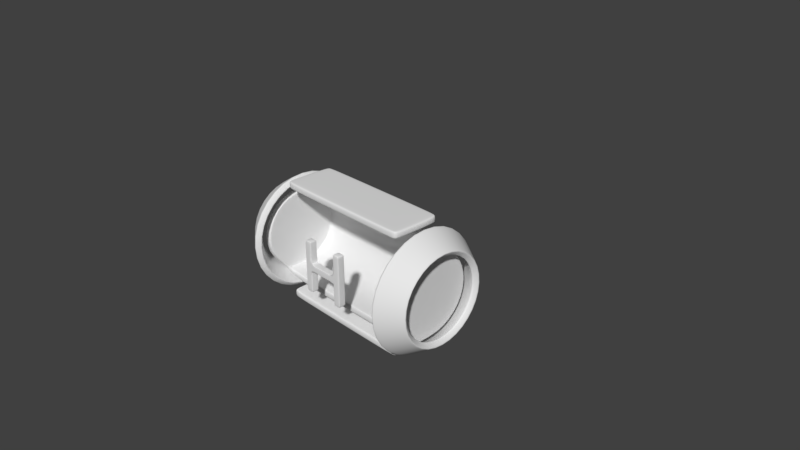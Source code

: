 # Source: HomingPowerup.blend  (saved by Blender 2.79.0; exported with 4.5.12 LTS)
import bpy
from mathutils import Matrix  # noqa: F401  (used for matrix-valued properties, if any)

bpy.ops.wm.read_factory_settings(use_empty=True)
scene = bpy.context.scene
scene.name = 'Scene'

# ---- collections
col_collection_1 = bpy.data.collections.new('Collection 1'); scene.collection.children.link(col_collection_1)

# ---- materials (node trees are filled in below, after node groups)
mat_material = bpy.data.materials.new('Material')
mat_material.alpha_threshold = 0.0
mat_material.use_transparent_shadow = False
mat_material.roughness = 0.5
mat_material.line_color = (0.0, 0.0, 0.0, 1.0)

# ---- material node trees

# ---- world
world_world = bpy.data.worlds.new('World'); scene.world = world_world
world_world.color = (0.05088, 0.05088, 0.05088)
world_world.use_sun_shadow = False
world_world.sun_shadow_jitter_overblur = 0.0
world_world.cycles.sampling_method = 'MANUAL'

# ---- cameras
cam_camera = bpy.data.cameras.new('Camera')
cam_camera.clip_end = 100.0
cam_camera.lens = 35.0
cam_camera.sensor_width = 32.0
cam_camera.sensor_height = 18.0
cam_camera.ortho_scale = 7.314
cam_camera.dof.focus_distance = 0.0
cam_camera.dof.aperture_fstop = 128.0

# ---- meshes
me_cube = bpy.data.meshes.new('Cube')
me_cube.from_pydata([(1.468, 0.5046, -0.2645), (1.468, 0.1337, -0.6354), (0.0, 0.2097, -0.8617), (1.468, -0.3909, -0.6354), (0.0, -0.4972, -0.8617), (1.468, -0.7618, -0.2645), (1.468, -0.7618, 0.2601), (1.468, -0.3909, 0.631), (0.0, -0.4972, 0.8448), (1.468, 0.1337, 0.631), (0.0, 0.2097, 0.8448), (1.468, 0.5046, 0.2601), (1.025, 0.2098, -0.862), (1.025, -0.4973, -0.862), (1.025, -0.4973, 0.845), (1.025, 0.2098, 0.845), (1.14, 0.7097, -0.362), (1.14, 0.2098, -0.862), (1.14, -0.4973, -0.862), (1.14, -0.9973, -0.362), (1.14, -0.9973, 0.345), (1.14, -0.4973, 0.845), (1.14, 0.2098, 0.845), (1.14, 0.7097, 0.345), (1.089, 0.5057, -0.2775), (1.089, 0.1252, -0.6579), (1.089, -0.4128, -0.6579), (1.089, 0.1252, 0.6409), (1.089, 0.5057, 0.2605), (0.0, 0.5057, -0.2775), (0.0, 0.1252, -0.6579), (0.0, -0.4128, -0.6579), (0.0, 0.1252, 0.6409), (0.0, 0.5057, 0.2605), (1.286, 0.4254, 0.2273), (1.286, 0.09201, 0.5607), (1.286, -0.3795, 0.5607), (1.286, -0.713, 0.2273), (1.286, -0.713, -0.2443), (1.286, -0.3795, -0.5777), (1.286, 0.09201, -0.5777), (1.286, 0.4254, -0.2443), (0.3164, -0.6723, -0.3604), (0.2128, -0.6723, -0.3604), (0.2128, -0.6723, -0.0465), (0.0, -0.6723, -0.0465), (0.0, -0.6723, 0.0465), (0.2128, -0.6723, 0.0465), (0.2128, -0.6723, 0.3604), (0.3164, -0.6723, 0.3604)], [], [(23, 11, 0, 16), (16, 0, 1, 17), (17, 1, 3, 18), (18, 3, 5, 19), (19, 5, 6, 20), (20, 6, 7, 21), (25, 24, 41, 40), (21, 7, 9, 22), (22, 9, 11, 23), (8, 14, 15, 10), (2, 12, 13, 4), (24, 25, 30, 29), (27, 28, 33, 32), (28, 24, 29, 33), (25, 26, 31, 30), (28, 27, 35, 34), (26, 25, 40, 39), (35, 36, 37, 38, 39, 40, 41, 34), (24, 28, 34, 41), (44, 42, 43), (44, 49, 42), (47, 49, 44), (47, 44, 45, 46), (48, 49, 47)])
me_cube.polygons.foreach_set('use_smooth', [True] * 24)
_uv = me_cube.uv_layers.new(name='UVMap')
_uv.uv.foreach_set('vector', [0.1849, 0.2323, 0.1543, 0.2171, 0.153, 0.1876, 0.185, 0.176, 0.185, 0.176, 0.153, 0.1876, 0.1297, 0.1686, 0.144, 0.1372, 0.144, 0.1372, 0.1297, 0.1686, 0.09874, 0.1698, 0.08772, 0.1372, 0.08772, 0.1372, 0.09874, 0.1698, 0.07793, 0.1916, 0.04731, 0.1765, 0.04731, 0.1765, 0.07793, 0.1916, 0.07928, 0.2211, 0.04724, 0.2328, 0.04724, 0.2328, 0.07928, 0.2211, 0.1025, 0.2402, 0.08826, 0.2715, 0.155, 0.721, 0.155, 0.721, 0.155, 0.721, 0.155, 0.721, 0.08826, 0.2715, 0.1025, 0.2402, 0.1335, 0.239, 0.1445, 0.2715, 0.1445, 0.2715, 0.1335, 0.239, 0.1543, 0.2171, 0.1849, 0.2323, 0.9262, 0.2047, 0.9262, 0.2047, 0.9262, 0.2047, 0.9262, 0.2047, 0.8849, 0.1742, 0.8849, 0.1742, 0.8849, 0.1742, 0.8849, 0.1742, 0.155, 0.721, 0.155, 0.721, 0.155, 0.721, 0.155, 0.721, 0.155, 0.721, 0.155, 0.721, 0.155, 0.721, 0.155, 0.721, 0.155, 0.721, 0.155, 0.721, 0.155, 0.721, 0.155, 0.721, 0.155, 0.721, 0.155, 0.721, 0.155, 0.721, 0.155, 0.721, 0.155, 0.721, 0.155, 0.721, 0.155, 0.721, 0.155, 0.721, 0.155, 0.721, 0.155, 0.721, 0.155, 0.721, 0.155, 0.721, 0.5688, 0.7701, 0.5688, 0.7701, 0.5688, 0.7701, 0.5688, 0.7701, 0.5688, 0.7701, 0.5688, 0.7701, 0.5688, 0.7701, 0.5688, 0.7701, 0.155, 0.721, 0.155, 0.721, 0.155, 0.721, 0.155, 0.721, 0.7266, 0.2266, 0.7266, 0.2266, 0.7266, 0.2266, 0.7266, 0.2266, 0.7266, 0.2266, 0.7266, 0.2266, 0.7266, 0.2266, 0.7266, 0.2266, 0.7266, 0.2266, 0.7266, 0.2266, 0.7266, 0.2266, 0.7266, 0.2266, 0.7266, 0.2266, 0.7266, 0.2266, 0.7266, 0.2266, 0.7266, 0.2266])
me_cube.materials.append(mat_material)
me_cube.use_remesh_preserve_volume = False
me_cube.use_remesh_preserve_attributes = False
me_cube.use_mirror_vertex_groups = False
me_cube.update()

# ---- objects
ob_cube = bpy.data.objects.new('Cube', me_cube)
ob_camera = bpy.data.objects.new('Camera', cam_camera)

# ---- transforms, parenting, visibility, modifiers, constraints
ob_cube.location = (0.0, 0.0, 0.0)
ob_cube.lock_rotations_4d = False
ob_cube.empty_display_type = 'ARROWS'
ob_cube.lineart.crease_threshold = 0.0
_m = ob_cube.modifiers.new('Mirror', 'MIRROR')
_m.use_clip = True
_m = ob_cube.modifiers.new('Solidify', 'SOLIDIFY')
_m.thickness = 0.1
_m.nonmanifold_thickness_mode = 'FIXED'
_m.nonmanifold_merge_threshold = 0.0003
_m = ob_cube.modifiers.new('Bevel', 'BEVEL')
_m.width = 10.0
_m.width_pct = 10.0
_m.segments = 2
_m.angle_limit = 1.047
_m.offset_type = 'PERCENT'
_m.spread = 0.0
_m = ob_cube.modifiers.new('Subsurf', 'SUBSURF')
_m.uv_smooth = 'PRESERVE_CORNERS'
_m.quality = 2
_m.show_only_control_edges = False
ob_camera.location = (7.481, -6.508, 5.344)
ob_camera.rotation_euler = (1.109, 0.0, 0.8149)
ob_camera.lock_rotations_4d = False
ob_camera.empty_display_type = 'ARROWS'
ob_camera.color = (0.0, 0.0, 0.0, 0.0)
ob_camera.display_type = 'WIRE'
ob_camera.lineart.crease_threshold = 0.0

# ---- collection membership
col_collection_1.objects.link(ob_cube)
col_collection_1.objects.link(ob_camera)

# ---- scene / render settings (as saved in the file)
scene.camera = ob_camera
scene.frame_start = 1; scene.frame_end = 250; scene.frame_set(1)
scene.render.engine = 'BLENDER_EEVEE_NEXT'
scene.render.resolution_percentage = 50
scene.render.dither_intensity = 0.0
scene.cycles.use_denoising = False
scene.cycles.samples = 128
scene.cycles.sampling_pattern = 'TABULATED_SOBOL'
scene.cycles.use_adaptive_sampling = False
scene.cycles.use_light_tree = False
scene.cycles.blur_glossy = 0.0
scene.cycles.sample_clamp_indirect = 0.0
scene.view_settings.view_transform = 'Standard'
bpy.context.view_layer.update()

# ---- added for rendering (the .blend has no usable light): sun
light_auto_sun = bpy.data.lights.new('AutoSun', 'SUN')
light_auto_sun.energy = 3.0
light_auto_sun.angle = 0.0523599
ob_auto_sun = bpy.data.objects.new('AutoSun', light_auto_sun)
scene.collection.objects.link(ob_auto_sun)
ob_auto_sun.rotation_euler = (0.872665, 0.174533, 0.523599)
bpy.context.view_layer.update()
